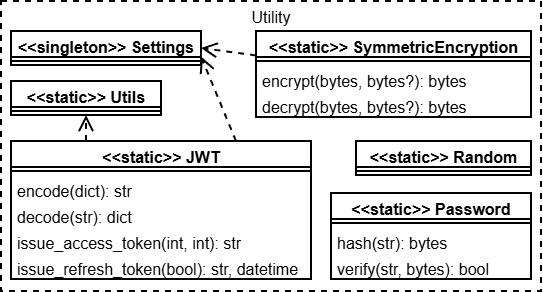

The diagram above was exported from draw.io. Its source (the exported page's mxGraphModel, read from the mxfile embedded in the PNG):
<mxGraphModel dx="-129" dy="954" grid="1" gridSize="10" guides="1" tooltips="1" connect="1" arrows="1" fold="1" page="1" pageScale="1" pageWidth="850" pageHeight="1100" background="none" math="0" shadow="0">
  <root>
    <mxCell id="CpgmsQjmKnSyIy8Yeysz-0" />
    <mxCell id="CpgmsQjmKnSyIy8Yeysz-1" parent="CpgmsQjmKnSyIy8Yeysz-0" />
    <mxCell id="PiHka4p6UTK3ezngpvvQ-0" parent="CpgmsQjmKnSyIy8Yeysz-1" style="html=1;whiteSpace=wrap;strokeWidth=2;dashed=1;verticalAlign=top;fontSize=16;" value="Utility" vertex="1">
      <mxGeometry height="290" width="540" x="1870" y="60" as="geometry" />
    </mxCell>
    <mxCell id="PiHka4p6UTK3ezngpvvQ-1" parent="CpgmsQjmKnSyIy8Yeysz-1" style="swimlane;fontStyle=1;align=center;verticalAlign=top;childLayout=stackLayout;horizontal=1;startSize=26;horizontalStack=0;resizeParent=1;resizeParentMax=0;resizeLast=0;collapsible=1;marginBottom=0;whiteSpace=wrap;html=1;strokeWidth=2;fontSize=16;" value="&amp;lt;&amp;lt;static&amp;gt;&amp;gt; Password" vertex="1">
      <mxGeometry height="86" width="200" x="2200" y="252" as="geometry" />
    </mxCell>
    <mxCell id="PiHka4p6UTK3ezngpvvQ-2" parent="PiHka4p6UTK3ezngpvvQ-1" style="line;strokeWidth=2;fillColor=none;align=left;verticalAlign=middle;spacingTop=-1;spacingLeft=3;spacingRight=3;rotatable=0;labelPosition=right;points=[];portConstraint=eastwest;strokeColor=inherit;fontSize=16;" value="" vertex="1">
      <mxGeometry height="8" width="200" y="26" as="geometry" />
    </mxCell>
    <mxCell id="PiHka4p6UTK3ezngpvvQ-3" parent="PiHka4p6UTK3ezngpvvQ-1" style="text;strokeColor=none;fillColor=none;align=left;verticalAlign=top;spacingLeft=4;spacingRight=4;overflow=hidden;rotatable=0;points=[[0,0.5],[1,0.5]];portConstraint=eastwest;whiteSpace=wrap;html=1;strokeWidth=2;fontSize=16;" value="hash(str): bytes" vertex="1">
      <mxGeometry height="26" width="200" y="34" as="geometry" />
    </mxCell>
    <mxCell id="PiHka4p6UTK3ezngpvvQ-4" parent="PiHka4p6UTK3ezngpvvQ-1" style="text;strokeColor=none;fillColor=none;align=left;verticalAlign=top;spacingLeft=4;spacingRight=4;overflow=hidden;rotatable=0;points=[[0,0.5],[1,0.5]];portConstraint=eastwest;whiteSpace=wrap;html=1;strokeWidth=2;fontSize=16;" value="verify(str, bytes): bool" vertex="1">
      <mxGeometry height="26" width="200" y="60" as="geometry" />
    </mxCell>
    <mxCell id="PiHka4p6UTK3ezngpvvQ-5" parent="CpgmsQjmKnSyIy8Yeysz-1" style="swimlane;fontStyle=1;align=center;verticalAlign=top;childLayout=stackLayout;horizontal=1;startSize=26;horizontalStack=0;resizeParent=1;resizeParentMax=0;resizeLast=0;collapsible=1;marginBottom=0;whiteSpace=wrap;html=1;strokeWidth=2;fontSize=16;" value="&amp;lt;&amp;lt;static&amp;gt;&amp;gt; JWT" vertex="1">
      <mxGeometry height="138" width="300" x="1880" y="200" as="geometry" />
    </mxCell>
    <mxCell id="PiHka4p6UTK3ezngpvvQ-6" parent="PiHka4p6UTK3ezngpvvQ-5" style="line;strokeWidth=2;fillColor=none;align=left;verticalAlign=middle;spacingTop=-1;spacingLeft=3;spacingRight=3;rotatable=0;labelPosition=right;points=[];portConstraint=eastwest;strokeColor=inherit;fontSize=16;" value="" vertex="1">
      <mxGeometry height="8" width="300" y="26" as="geometry" />
    </mxCell>
    <mxCell id="PiHka4p6UTK3ezngpvvQ-7" parent="PiHka4p6UTK3ezngpvvQ-5" style="text;strokeColor=none;fillColor=none;align=left;verticalAlign=top;spacingLeft=4;spacingRight=4;overflow=hidden;rotatable=0;points=[[0,0.5],[1,0.5]];portConstraint=eastwest;whiteSpace=wrap;html=1;strokeWidth=2;fontSize=16;" value="encode(dict): str" vertex="1">
      <mxGeometry height="26" width="300" y="34" as="geometry" />
    </mxCell>
    <mxCell id="PiHka4p6UTK3ezngpvvQ-8" parent="PiHka4p6UTK3ezngpvvQ-5" style="text;strokeColor=none;fillColor=none;align=left;verticalAlign=top;spacingLeft=4;spacingRight=4;overflow=hidden;rotatable=0;points=[[0,0.5],[1,0.5]];portConstraint=eastwest;whiteSpace=wrap;html=1;strokeWidth=2;fontSize=16;" value="decode(str): dict" vertex="1">
      <mxGeometry height="26" width="300" y="60" as="geometry" />
    </mxCell>
    <mxCell id="PiHka4p6UTK3ezngpvvQ-9" parent="PiHka4p6UTK3ezngpvvQ-5" style="text;strokeColor=none;fillColor=none;align=left;verticalAlign=top;spacingLeft=4;spacingRight=4;overflow=hidden;rotatable=0;points=[[0,0.5],[1,0.5]];portConstraint=eastwest;whiteSpace=wrap;html=1;strokeWidth=2;fontSize=16;" value="issue_access_token(int, int): str" vertex="1">
      <mxGeometry height="26" width="300" y="86" as="geometry" />
    </mxCell>
    <mxCell id="PiHka4p6UTK3ezngpvvQ-10" parent="PiHka4p6UTK3ezngpvvQ-5" style="text;strokeColor=none;fillColor=none;align=left;verticalAlign=top;spacingLeft=4;spacingRight=4;overflow=hidden;rotatable=0;points=[[0,0.5],[1,0.5]];portConstraint=eastwest;whiteSpace=wrap;html=1;strokeWidth=2;fontSize=16;" value="issue_refresh_token(bool): str, datetime" vertex="1">
      <mxGeometry height="26" width="300" y="112" as="geometry" />
    </mxCell>
    <mxCell id="PiHka4p6UTK3ezngpvvQ-11" parent="CpgmsQjmKnSyIy8Yeysz-1" style="swimlane;fontStyle=1;align=center;verticalAlign=top;childLayout=stackLayout;horizontal=1;startSize=26;horizontalStack=0;resizeParent=1;resizeParentMax=0;resizeLast=0;collapsible=1;marginBottom=0;whiteSpace=wrap;html=1;strokeWidth=2;fontSize=16;" value="&amp;lt;&amp;lt;static&amp;gt;&amp;gt; SymmetricEncryption" vertex="1">
      <mxGeometry height="86" width="275" x="2125" y="90" as="geometry" />
    </mxCell>
    <mxCell id="PiHka4p6UTK3ezngpvvQ-12" parent="PiHka4p6UTK3ezngpvvQ-11" style="line;strokeWidth=2;fillColor=none;align=left;verticalAlign=middle;spacingTop=-1;spacingLeft=3;spacingRight=3;rotatable=0;labelPosition=right;points=[];portConstraint=eastwest;strokeColor=inherit;fontSize=16;" value="" vertex="1">
      <mxGeometry height="8" width="275" y="26" as="geometry" />
    </mxCell>
    <mxCell id="PiHka4p6UTK3ezngpvvQ-13" parent="PiHka4p6UTK3ezngpvvQ-11" style="text;strokeColor=none;fillColor=none;align=left;verticalAlign=top;spacingLeft=4;spacingRight=4;overflow=hidden;rotatable=0;points=[[0,0.5],[1,0.5]];portConstraint=eastwest;whiteSpace=wrap;html=1;strokeWidth=2;fontSize=16;" value="encrypt(bytes, bytes?): bytes" vertex="1">
      <mxGeometry height="26" width="275" y="34" as="geometry" />
    </mxCell>
    <mxCell id="PiHka4p6UTK3ezngpvvQ-14" parent="PiHka4p6UTK3ezngpvvQ-11" style="text;strokeColor=none;fillColor=none;align=left;verticalAlign=top;spacingLeft=4;spacingRight=4;overflow=hidden;rotatable=0;points=[[0,0.5],[1,0.5]];portConstraint=eastwest;whiteSpace=wrap;html=1;strokeWidth=2;fontSize=16;" value="decrypt(bytes, bytes?): bytes" vertex="1">
      <mxGeometry height="26" width="275" y="60" as="geometry" />
    </mxCell>
    <mxCell id="PiHka4p6UTK3ezngpvvQ-15" parent="CpgmsQjmKnSyIy8Yeysz-1" style="swimlane;fontStyle=1;align=center;verticalAlign=top;childLayout=stackLayout;horizontal=1;startSize=26;horizontalStack=0;resizeParent=1;resizeParentMax=0;resizeLast=0;collapsible=1;marginBottom=0;whiteSpace=wrap;html=1;strokeWidth=2;fontSize=16;" value="&amp;lt;&amp;lt;static&amp;gt;&amp;gt; Random" vertex="1">
      <mxGeometry height="34" width="175" x="2225" y="200" as="geometry" />
    </mxCell>
    <mxCell id="PiHka4p6UTK3ezngpvvQ-16" parent="PiHka4p6UTK3ezngpvvQ-15" style="line;strokeWidth=2;fillColor=none;align=left;verticalAlign=middle;spacingTop=-1;spacingLeft=3;spacingRight=3;rotatable=0;labelPosition=right;points=[];portConstraint=eastwest;strokeColor=inherit;fontSize=16;" value="" vertex="1">
      <mxGeometry height="8" width="175" y="26" as="geometry" />
    </mxCell>
    <mxCell id="PiHka4p6UTK3ezngpvvQ-17" parent="CpgmsQjmKnSyIy8Yeysz-1" style="swimlane;fontStyle=1;align=center;verticalAlign=top;childLayout=stackLayout;horizontal=1;startSize=26;horizontalStack=0;resizeParent=1;resizeParentMax=0;resizeLast=0;collapsible=1;marginBottom=0;whiteSpace=wrap;html=1;strokeWidth=2;fontSize=16;" value="&amp;lt;&amp;lt;static&amp;gt;&amp;gt; Utils" vertex="1">
      <mxGeometry height="34" width="150" x="1880" y="140" as="geometry" />
    </mxCell>
    <mxCell id="PiHka4p6UTK3ezngpvvQ-18" parent="PiHka4p6UTK3ezngpvvQ-17" style="line;strokeWidth=2;fillColor=none;align=left;verticalAlign=middle;spacingTop=-1;spacingLeft=3;spacingRight=3;rotatable=0;labelPosition=right;points=[];portConstraint=eastwest;strokeColor=inherit;fontSize=16;" value="" vertex="1">
      <mxGeometry height="8" width="150" y="26" as="geometry" />
    </mxCell>
    <mxCell id="PiHka4p6UTK3ezngpvvQ-19" parent="CpgmsQjmKnSyIy8Yeysz-1" style="swimlane;fontStyle=1;align=center;verticalAlign=top;childLayout=stackLayout;horizontal=1;startSize=26;horizontalStack=0;resizeParent=1;resizeParentMax=0;resizeLast=0;collapsible=1;marginBottom=0;whiteSpace=wrap;html=1;strokeWidth=2;fontSize=16;" value="&amp;lt;&amp;lt;singleton&amp;gt;&amp;gt; Settings" vertex="1">
      <mxGeometry height="34" width="190" x="1880" y="90" as="geometry" />
    </mxCell>
    <mxCell id="PiHka4p6UTK3ezngpvvQ-20" parent="PiHka4p6UTK3ezngpvvQ-19" style="line;strokeWidth=2;fillColor=none;align=left;verticalAlign=middle;spacingTop=-1;spacingLeft=3;spacingRight=3;rotatable=0;labelPosition=right;points=[];portConstraint=eastwest;strokeColor=inherit;fontSize=16;" value="" vertex="1">
      <mxGeometry height="8" width="190" y="26" as="geometry" />
    </mxCell>
    <mxCell id="PiHka4p6UTK3ezngpvvQ-21" edge="1" parent="CpgmsQjmKnSyIy8Yeysz-1" source="PiHka4p6UTK3ezngpvvQ-5" style="endArrow=open;endSize=12;dashed=1;html=1;rounded=0;strokeWidth=2;fontSize=16;exitX=0.25;exitY=0;exitDx=0;exitDy=0;" target="PiHka4p6UTK3ezngpvvQ-17" value="">
      <mxGeometry relative="1" width="160" as="geometry">
        <mxPoint x="2874" y="650" as="sourcePoint" />
        <mxPoint x="2770" y="789" as="targetPoint" />
      </mxGeometry>
    </mxCell>
    <mxCell id="PiHka4p6UTK3ezngpvvQ-22" edge="1" parent="CpgmsQjmKnSyIy8Yeysz-1" source="PiHka4p6UTK3ezngpvvQ-5" style="endArrow=open;endSize=12;dashed=1;html=1;rounded=0;strokeWidth=2;fontSize=16;exitX=0.75;exitY=0;exitDx=0;exitDy=0;entryX=1;entryY=0.75;entryDx=0;entryDy=0;" target="PiHka4p6UTK3ezngpvvQ-19" value="">
      <mxGeometry relative="1" width="160" as="geometry">
        <mxPoint x="2940" y="680" as="sourcePoint" />
        <mxPoint x="2760" y="819" as="targetPoint" />
      </mxGeometry>
    </mxCell>
    <mxCell id="PiHka4p6UTK3ezngpvvQ-23" edge="1" parent="CpgmsQjmKnSyIy8Yeysz-1" source="PiHka4p6UTK3ezngpvvQ-11" style="endArrow=open;endSize=12;dashed=1;html=1;rounded=0;strokeWidth=2;fontSize=16;entryX=1;entryY=0.5;entryDx=0;entryDy=0;" target="PiHka4p6UTK3ezngpvvQ-19" value="">
      <mxGeometry relative="1" width="160" as="geometry">
        <mxPoint x="3054" y="780" as="sourcePoint" />
        <mxPoint x="2950" y="919" as="targetPoint" />
      </mxGeometry>
    </mxCell>
  </root>
</mxGraphModel>